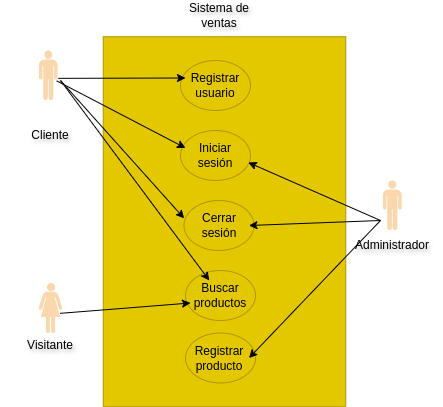

The diagram above was exported from draw.io. Its source (the exported page's mxGraphModel, read from the mxfile embedded in the PNG):
<mxGraphModel dx="728" dy="438" grid="1" gridSize="10" guides="1" tooltips="1" connect="1" arrows="1" fold="1" page="1" pageScale="1" pageWidth="827" pageHeight="1169" math="0" shadow="0">
  <root>
    <mxCell id="0" />
    <mxCell id="1" parent="0" />
    <mxCell id="paEKOqcGk9u14q1J0KEI-3" value="" style="verticalLabelPosition=bottom;sketch=0;html=1;fillColor=light-dark(#FAD7AC,#FBFF00);verticalAlign=top;align=center;pointerEvents=1;shape=mxgraph.cisco_safe.design.actor_1;" vertex="1" parent="1">
      <mxGeometry x="228.25" y="332.5" width="23.5" height="50" as="geometry" />
    </mxCell>
    <mxCell id="paEKOqcGk9u14q1J0KEI-4" value="" style="verticalLabelPosition=bottom;sketch=0;html=1;fillColor=light-dark(#fad7ac, #fbff00);verticalAlign=top;align=center;pointerEvents=1;shape=mxgraph.cisco_safe.design.actor_2;strokeColor=light-dark(#B46504,#FFFF66);" vertex="1" parent="1">
      <mxGeometry x="572.25" y="230" width="19" height="50" as="geometry" />
    </mxCell>
    <mxCell id="paEKOqcGk9u14q1J0KEI-8" value="" style="rounded=0;whiteSpace=wrap;html=1;rotation=90;fillColor=#e3c800;strokeColor=#B09500;fontColor=#000000;" vertex="1" parent="1">
      <mxGeometry x="229" y="150" width="370" height="242.5" as="geometry" />
    </mxCell>
    <mxCell id="paEKOqcGk9u14q1J0KEI-9" value="" style="ellipse;whiteSpace=wrap;html=1;fillColor=#e3c800;strokeColor=#B09500;fontColor=#000000;" vertex="1" parent="1">
      <mxGeometry x="370" y="110" width="70" height="50" as="geometry" />
    </mxCell>
    <mxCell id="paEKOqcGk9u14q1J0KEI-10" value="Registrar usuario" style="text;html=1;align=center;verticalAlign=middle;whiteSpace=wrap;rounded=0;" vertex="1" parent="1">
      <mxGeometry x="375" y="120" width="60" height="30" as="geometry" />
    </mxCell>
    <mxCell id="paEKOqcGk9u14q1J0KEI-11" value="Sistema de ventas" style="text;html=1;align=center;verticalAlign=middle;whiteSpace=wrap;rounded=0;textShadow=1;" vertex="1" parent="1">
      <mxGeometry x="358.5" y="50" width="100" height="30" as="geometry" />
    </mxCell>
    <mxCell id="paEKOqcGk9u14q1J0KEI-16" value="&lt;span&gt;Cliente&lt;/span&gt;" style="text;html=1;align=center;verticalAlign=middle;whiteSpace=wrap;rounded=0;textShadow=1;" vertex="1" parent="1">
      <mxGeometry x="190" y="170" width="100" height="30" as="geometry" />
    </mxCell>
    <mxCell id="paEKOqcGk9u14q1J0KEI-17" value="Visitante" style="text;html=1;align=center;verticalAlign=middle;whiteSpace=wrap;rounded=0;textShadow=1;" vertex="1" parent="1">
      <mxGeometry x="189.5" y="380" width="100" height="30" as="geometry" />
    </mxCell>
    <mxCell id="paEKOqcGk9u14q1J0KEI-18" value="Administrador" style="text;html=1;align=center;verticalAlign=middle;whiteSpace=wrap;rounded=0;textShadow=1;" vertex="1" parent="1">
      <mxGeometry x="531.75" y="280" width="100" height="30" as="geometry" />
    </mxCell>
    <mxCell id="paEKOqcGk9u14q1J0KEI-19" value="" style="endArrow=classic;html=1;rounded=0;entryX=0;entryY=0.25;entryDx=0;entryDy=0;exitX=1.026;exitY=0.557;exitDx=0;exitDy=0;exitPerimeter=0;" edge="1" parent="1" target="paEKOqcGk9u14q1J0KEI-10">
      <mxGeometry width="50" height="50" relative="1" as="geometry">
        <mxPoint x="247.74400000000014" y="127.85000000000002" as="sourcePoint" />
        <mxPoint x="440" y="310" as="targetPoint" />
      </mxGeometry>
    </mxCell>
    <mxCell id="paEKOqcGk9u14q1J0KEI-20" value="" style="ellipse;whiteSpace=wrap;html=1;fillColor=#e3c800;strokeColor=#B09500;fontColor=#000000;" vertex="1" parent="1">
      <mxGeometry x="370" y="180" width="70" height="50" as="geometry" />
    </mxCell>
    <mxCell id="paEKOqcGk9u14q1J0KEI-21" value="Iniciar sesión" style="text;html=1;align=center;verticalAlign=middle;whiteSpace=wrap;rounded=0;" vertex="1" parent="1">
      <mxGeometry x="375" y="190" width="60" height="30" as="geometry" />
    </mxCell>
    <mxCell id="paEKOqcGk9u14q1J0KEI-22" value="" style="ellipse;whiteSpace=wrap;html=1;fillColor=#e3c800;strokeColor=#B09500;fontColor=#000000;" vertex="1" parent="1">
      <mxGeometry x="375" y="320" width="70" height="50" as="geometry" />
    </mxCell>
    <mxCell id="paEKOqcGk9u14q1J0KEI-23" value="Buscar productos" style="text;html=1;align=center;verticalAlign=middle;whiteSpace=wrap;rounded=0;" vertex="1" parent="1">
      <mxGeometry x="380" y="330" width="60" height="30" as="geometry" />
    </mxCell>
    <mxCell id="paEKOqcGk9u14q1J0KEI-24" value="" style="ellipse;whiteSpace=wrap;html=1;fillColor=#e3c800;strokeColor=#B09500;fontColor=#000000;" vertex="1" parent="1">
      <mxGeometry x="373.5" y="250" width="70" height="50" as="geometry" />
    </mxCell>
    <mxCell id="paEKOqcGk9u14q1J0KEI-25" value="Cerrar sesión" style="text;html=1;align=center;verticalAlign=middle;whiteSpace=wrap;rounded=0;" vertex="1" parent="1">
      <mxGeometry x="378.5" y="260" width="60" height="30" as="geometry" />
    </mxCell>
    <mxCell id="paEKOqcGk9u14q1J0KEI-28" value="" style="endArrow=classic;html=1;rounded=0;entryX=0;entryY=0.25;entryDx=0;entryDy=0;exitX=0.943;exitY=0.607;exitDx=0;exitDy=0;exitPerimeter=0;" edge="1" parent="1" target="paEKOqcGk9u14q1J0KEI-21">
      <mxGeometry width="50" height="50" relative="1" as="geometry">
        <mxPoint x="246.16699999999992" y="130.35000000000002" as="sourcePoint" />
        <mxPoint x="385" y="138" as="targetPoint" />
      </mxGeometry>
    </mxCell>
    <mxCell id="paEKOqcGk9u14q1J0KEI-29" value="" style="endArrow=classic;html=1;rounded=0;entryX=0.002;entryY=0.357;entryDx=0;entryDy=0;entryPerimeter=0;" edge="1" parent="1" target="paEKOqcGk9u14q1J0KEI-24">
      <mxGeometry width="50" height="50" relative="1" as="geometry">
        <mxPoint x="250" y="130" as="sourcePoint" />
        <mxPoint x="395" y="148" as="targetPoint" />
      </mxGeometry>
    </mxCell>
    <mxCell id="paEKOqcGk9u14q1J0KEI-30" value="" style="endArrow=classic;html=1;rounded=0;" edge="1" parent="1" target="paEKOqcGk9u14q1J0KEI-23">
      <mxGeometry width="50" height="50" relative="1" as="geometry">
        <mxPoint x="250" y="130" as="sourcePoint" />
        <mxPoint x="405" y="158" as="targetPoint" />
      </mxGeometry>
    </mxCell>
    <mxCell id="paEKOqcGk9u14q1J0KEI-31" value="" style="endArrow=classic;html=1;rounded=0;entryX=0;entryY=0.75;entryDx=0;entryDy=0;exitX=0.904;exitY=0.607;exitDx=0;exitDy=0;exitPerimeter=0;" edge="1" parent="1" source="paEKOqcGk9u14q1J0KEI-3" target="paEKOqcGk9u14q1J0KEI-23">
      <mxGeometry width="50" height="50" relative="1" as="geometry">
        <mxPoint x="288" y="168" as="sourcePoint" />
        <mxPoint x="415" y="168" as="targetPoint" />
      </mxGeometry>
    </mxCell>
    <mxCell id="paEKOqcGk9u14q1J0KEI-32" value="" style="endArrow=classic;html=1;rounded=0;entryX=0.969;entryY=0.64;entryDx=0;entryDy=0;entryPerimeter=0;" edge="1" parent="1" target="paEKOqcGk9u14q1J0KEI-20">
      <mxGeometry width="50" height="50" relative="1" as="geometry">
        <mxPoint x="570" y="270" as="sourcePoint" />
        <mxPoint x="425" y="178" as="targetPoint" />
      </mxGeometry>
    </mxCell>
    <mxCell id="paEKOqcGk9u14q1J0KEI-33" value="" style="endArrow=classic;html=1;rounded=0;entryX=1;entryY=0.5;entryDx=0;entryDy=0;" edge="1" parent="1" target="paEKOqcGk9u14q1J0KEI-25">
      <mxGeometry width="50" height="50" relative="1" as="geometry">
        <mxPoint x="570" y="270" as="sourcePoint" />
        <mxPoint x="435" y="188" as="targetPoint" />
      </mxGeometry>
    </mxCell>
    <mxCell id="paEKOqcGk9u14q1J0KEI-35" value="" style="ellipse;whiteSpace=wrap;html=1;fillColor=#e3c800;strokeColor=#B09500;fontColor=#000000;" vertex="1" parent="1">
      <mxGeometry x="375" y="382.5" width="70" height="50" as="geometry" />
    </mxCell>
    <mxCell id="paEKOqcGk9u14q1J0KEI-36" value="Registrar producto" style="text;html=1;align=center;verticalAlign=middle;whiteSpace=wrap;rounded=0;" vertex="1" parent="1">
      <mxGeometry x="378.5" y="392.5" width="60" height="30" as="geometry" />
    </mxCell>
    <mxCell id="paEKOqcGk9u14q1J0KEI-37" value="" style="endArrow=classic;html=1;rounded=0;entryX=1;entryY=0.5;entryDx=0;entryDy=0;" edge="1" parent="1" target="paEKOqcGk9u14q1J0KEI-36">
      <mxGeometry width="50" height="50" relative="1" as="geometry">
        <mxPoint x="570" y="270" as="sourcePoint" />
        <mxPoint x="448" y="222" as="targetPoint" />
      </mxGeometry>
    </mxCell>
    <mxCell id="paEKOqcGk9u14q1J0KEI-38" value="" style="verticalLabelPosition=bottom;sketch=0;html=1;fillColor=light-dark(#fad7ac, #fbff00);verticalAlign=top;align=center;pointerEvents=1;shape=mxgraph.cisco_safe.design.actor_2;strokeColor=light-dark(#B46504,#FFFF66);" vertex="1" parent="1">
      <mxGeometry x="228.25" y="100" width="19" height="50" as="geometry" />
    </mxCell>
  </root>
</mxGraphModel>